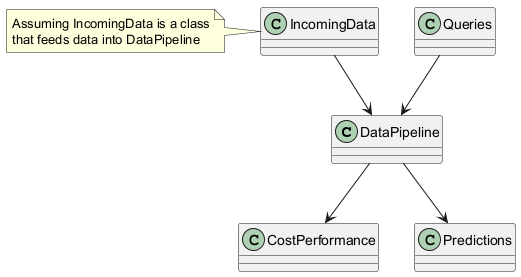

The diagram above was rendered by PlantUML. Its source (embedded in the PNG):
@startuml
class DataPipeline {
}
class IncomingData {
}
class Queries {
}
class CostPerformance {
}
class Predictions {
}
DataPipeline --> CostPerformance
DataPipeline --> Predictions
IncomingData --> DataPipeline
Queries --> DataPipeline
note left of IncomingData: Assuming IncomingData is a class\nthat feeds data into DataPipeline
@enduml